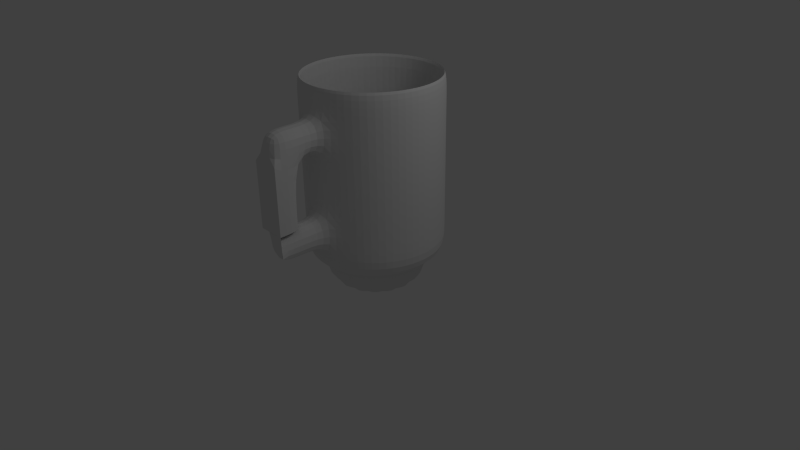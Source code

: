 # Source: untitled.blend  (saved by Blender 2.57.1; exported with 4.5.12 LTS)
import bpy
from mathutils import Matrix  # noqa: F401  (used for matrix-valued properties, if any)

bpy.ops.wm.read_factory_settings(use_empty=True)
scene = bpy.context.scene
scene.name = 'Scene'

# ---- collections
col_collection_1 = bpy.data.collections.new('Collection 1'); scene.collection.children.link(col_collection_1)

# ---- world
world_world = bpy.data.worlds.new('World'); scene.world = world_world
world_world.color = (0.05088, 0.05088, 0.05088)
world_world.use_sun_shadow = False
world_world.sun_shadow_jitter_overblur = 0.0
world_world.cycles.sampling_method = 'MANUAL'
world_world.cycles.sample_map_resolution = 256

# ---- cameras
cam_camera = bpy.data.cameras.new('Camera')
cam_camera.clip_end = 100.0
cam_camera.lens = 35.0
cam_camera.ortho_scale = 7.314
cam_camera.dof.focus_distance = 0.0
cam_camera.dof.aperture_fstop = 128.0

# ---- lights
light_lamp = bpy.data.lights.new('Lamp', 'POINT')
light_lamp.transmission_factor = 0.0
light_lamp.cutoff_distance = 30.0
light_lamp.energy = 100.0
light_lamp.shadow_buffer_clip_start = 1.001
light_lamp.shadow_soft_size = 1.0
light_lamp.shadow_maximum_resolution = 0.006
light_lamp.use_absolute_resolution = True
light_lamp.cycles.use_multiple_importance_sampling = False

# ---- meshes
me_circle = bpy.data.meshes.new('Circle')
me_circle.from_pydata([(0.1951, 0.9808, 0.0), (0.5556, 0.8315, 0.0), (0.8315, 0.5556, 0.0), (0.9808, 0.1951, 0.0), (0.9808, -0.1951, 0.0), (0.8315, -0.5556, 0.0), (0.5556, -0.8315, 0.0), (0.1951, -0.9808, 0.0), (-0.1951, -0.9808, 0.0), (-0.5556, -0.8315, 0.0), (-0.8315, -0.5556, 0.0), (-0.9808, -0.1951, 0.0), (-0.9808, 0.1951, 0.0), (-0.8315, 0.5556, 0.0), (-0.5556, 0.8315, 0.0), (-0.1951, 0.9808, 0.0), (-1.378e-09, 7.042e-09, 0.0), (-0.1951, 0.9808, 2.679), (-0.5556, 0.8315, 2.679), (-0.8315, 0.5556, 2.679), (-0.9808, 0.1951, 2.679), (-0.9808, -0.1951, 2.679), (-0.8315, -0.5556, 2.679), (-0.5556, -0.8315, 2.679), (-0.1951, -0.9808, 2.679), (0.1951, -0.9808, 2.679), (0.5556, -0.8315, 2.679), (0.8315, -0.5556, 2.679), (0.9808, -0.1951, 2.679), (0.9808, 0.1951, 2.679), (0.8315, 0.5556, 2.679), (0.5556, 0.8315, 2.679), (0.1951, 0.9808, 2.679), (-0.1951, 0.9808, 0.4499), (0.1951, 0.9808, 0.4499), (-0.5556, 0.8315, 0.4499), (-0.8315, 0.5556, 0.4499), (-0.9808, 0.1951, 0.4499), (-0.9808, -0.1951, 0.4499), (-0.8315, -0.5556, 0.4499), (-0.5556, -0.8315, 0.4499), (-0.1951, -0.9808, 0.4499), (0.1951, -0.9808, 0.4499), (0.5556, -0.8315, 0.4499), (0.8315, -0.5556, 0.4499), (0.9808, -0.1951, 0.4499), (0.9808, 0.1951, 0.4499), (0.8315, 0.5556, 0.4499), (0.5556, 0.8315, 0.4499), (-0.1951, 0.9808, 0.91), (0.1951, 0.9808, 0.91), (-0.5556, 0.8315, 0.91), (-0.8315, 0.5556, 0.91), (-0.9808, 0.1951, 0.91), (-0.9808, -0.1951, 0.91), (-0.8315, -0.5556, 0.91), (-0.5556, -0.8315, 0.91), (-0.1951, -0.9808, 0.91), (0.1951, -0.9808, 0.91), (0.5556, -0.8315, 0.91), (0.8315, -0.5556, 0.91), (0.9808, -0.1951, 0.91), (0.9808, 0.1951, 0.91), (0.8315, 0.5556, 0.91), (0.5556, 0.8315, 0.91), (-0.1951, 0.9808, 1.382), (0.1951, 0.9808, 1.382), (-0.5556, 0.8315, 1.382), (-0.8315, 0.5556, 1.382), (-0.9808, 0.1951, 1.382), (-0.9808, -0.1951, 1.382), (-0.8315, -0.5556, 1.382), (-0.5556, -0.8315, 1.382), (-0.1951, -0.9808, 1.382), (0.1951, -0.9808, 1.382), (0.5556, -0.8315, 1.382), (0.8315, -0.5556, 1.382), (0.9808, -0.1951, 1.382), (0.9808, 0.1951, 1.382), (0.8315, 0.5556, 1.382), (0.5556, 0.8315, 1.382), (-0.1951, 0.9808, 1.838), (0.1951, 0.9808, 1.838), (-0.5556, 0.8315, 1.838), (-0.8315, 0.5556, 1.838), (-0.9808, 0.1951, 1.838), (-0.9808, -0.1951, 1.838), (-0.8315, -0.5556, 1.838), (-0.5556, -0.8315, 1.838), (-0.1951, -0.9808, 1.838), (0.1951, -0.9808, 1.838), (0.5556, -0.8315, 1.838), (0.8315, -0.5556, 1.838), (0.9808, -0.1951, 1.838), (0.9808, 0.1951, 1.838), (0.8315, 0.5556, 1.838), (0.5556, 0.8315, 1.838), (-0.1951, 0.9808, 2.249), (0.1951, 0.9808, 2.249), (-0.5556, 0.8315, 2.249), (-0.8315, 0.5556, 2.249), (-0.9808, 0.1951, 2.249), (-0.9808, -0.1951, 2.249), (-0.8315, -0.5556, 2.249), (-0.5556, -0.8315, 2.249), (-0.1951, -0.9808, 2.249), (0.1951, -0.9808, 2.249), (0.5556, -0.8315, 2.249), (0.8315, -0.5556, 2.249), (0.9808, -0.1951, 2.249), (0.9808, 0.1951, 2.249), (0.8315, 0.5556, 2.249), (0.5556, 0.8315, 2.249), (-0.1951, -1.731, 0.91), (0.1951, -1.731, 0.91), (0.1951, -1.731, 0.4499), (-0.1951, -1.731, 0.4499), (-0.2028, -1.737, 2.249), (0.1874, -1.737, 2.249), (0.1874, -1.737, 1.838), (-0.2028, -1.737, 1.838), (-0.1989, -1.359, 2.249), (0.1912, -1.359, 2.249), (0.1912, -1.359, 1.838), (-0.1989, -1.359, 1.838), (-0.1951, -1.356, 0.91), (0.1951, -1.356, 0.91), (0.1951, -1.356, 0.4499), (-0.1951, -1.356, 0.4499), (0.1912, -1.359, 0.9101), (-0.1989, -1.359, 0.9101), (-0.2028, -1.737, 0.9101), (0.1874, -1.737, 0.9101), (0.5032, 0.7532, 2.679), (0.1767, 0.8884, 2.679), (0.7532, 0.5032, 2.679), (0.8884, 0.1767, 2.679), (0.8884, -0.1767, 2.679), (0.7532, -0.5032, 2.679), (0.5032, -0.7532, 2.679), (0.1767, -0.8884, 2.679), (-0.1767, -0.8884, 2.679), (-0.5032, -0.7532, 2.679), (-0.7532, -0.5032, 2.679), (-0.8884, -0.1767, 2.679), (-0.8884, 0.1767, 2.679), (-0.7532, 0.5032, 2.679), (-0.5032, 0.7532, 2.679), (-0.1767, 0.8884, 2.679), (0.1767, 0.8884, -0.433), (-0.1767, 0.8884, -0.433), (-0.5032, 0.7532, -0.433), (-0.7532, 0.5032, -0.433), (-0.8884, 0.1767, -0.433), (-0.8884, -0.1767, -0.433), (-0.7532, -0.5032, -0.433), (-0.5032, -0.7532, -0.433), (-0.1767, -0.8884, -0.433), (0.1767, -0.8884, -0.433), (0.5032, -0.7532, -0.433), (0.7532, -0.5032, -0.433), (0.8884, -0.1767, -0.433), (0.8884, 0.1767, -0.433), (0.7532, 0.5032, -0.433), (0.5032, 0.7532, -0.433), (7.991e-09, 7.739e-09, -0.433)], [], [(16, 0, 1), (16, 1, 2), (16, 2, 3), (16, 3, 4), (16, 4, 5), (16, 5, 6), (16, 6, 7), (16, 7, 8), (16, 8, 9), (16, 9, 10), (16, 10, 11), (16, 11, 12), (16, 12, 13), (16, 13, 14), (16, 14, 15), (15, 0, 16), (34, 0, 15, 33), (14, 35, 33, 15), (13, 36, 35, 14), (12, 37, 36, 13), (11, 38, 37, 12), (10, 39, 38, 11), (9, 40, 39, 10), (8, 41, 40, 9), (7, 42, 41, 8), (6, 43, 42, 7), (5, 44, 43, 6), (4, 45, 44, 5), (3, 46, 45, 4), (2, 47, 46, 3), (1, 48, 47, 2), (0, 34, 48, 1), (33, 49, 50, 34), (35, 51, 49, 33), (36, 52, 51, 35), (37, 53, 52, 36), (38, 54, 53, 37), (39, 55, 54, 38), (40, 56, 55, 39), (41, 57, 56, 40), (43, 59, 58, 42), (44, 60, 59, 43), (45, 61, 60, 44), (46, 62, 61, 45), (47, 63, 62, 46), (48, 64, 63, 47), (34, 50, 64, 48), (49, 65, 66, 50), (51, 67, 65, 49), (52, 68, 67, 51), (53, 69, 68, 52), (54, 70, 69, 53), (55, 71, 70, 54), (56, 72, 71, 55), (57, 73, 72, 56), (58, 74, 73, 57), (59, 75, 74, 58), (60, 76, 75, 59), (61, 77, 76, 60), (62, 78, 77, 61), (63, 79, 78, 62), (64, 80, 79, 63), (50, 66, 80, 64), (65, 81, 82, 66), (67, 83, 81, 65), (68, 84, 83, 67), (69, 85, 84, 68), (70, 86, 85, 69), (71, 87, 86, 70), (72, 88, 87, 71), (73, 89, 88, 72), (74, 90, 89, 73), (75, 91, 90, 74), (76, 92, 91, 75), (77, 93, 92, 76), (78, 94, 93, 77), (79, 95, 94, 78), (80, 96, 95, 79), (66, 82, 96, 80), (81, 97, 98, 82), (97, 17, 32, 98), (83, 99, 97, 81), (99, 18, 17, 97), (84, 100, 99, 83), (100, 19, 18, 99), (85, 101, 100, 84), (101, 20, 19, 100), (86, 102, 101, 85), (102, 21, 20, 101), (87, 103, 102, 86), (103, 22, 21, 102), (88, 104, 103, 87), (104, 23, 22, 103), (89, 105, 104, 88), (105, 24, 23, 104), (106, 25, 24, 105), (91, 107, 106, 90), (107, 26, 25, 106), (92, 108, 107, 91), (108, 27, 26, 107), (93, 109, 108, 92), (109, 28, 27, 108), (94, 110, 109, 93), (110, 29, 28, 109), (95, 111, 110, 94), (111, 30, 29, 110), (96, 112, 111, 95), (112, 31, 30, 111), (82, 98, 112, 96), (98, 32, 31, 112), (105, 121, 122, 106), (121, 117, 118, 122), (106, 122, 123, 90), (122, 118, 119, 123), (89, 124, 121, 105), (124, 120, 117, 121), (90, 123, 124, 89), (57, 125, 126, 58), (125, 113, 114, 126), (58, 126, 127, 42), (126, 114, 115, 127), (41, 128, 125, 57), (128, 116, 113, 125), (42, 127, 128, 41), (127, 115, 116, 128), (124, 123, 129, 130), (120, 124, 130, 131), (123, 119, 132, 129), (120, 119, 132, 131), (117, 120, 119, 118), (113, 116, 115, 132), (31, 32, 134, 133), (30, 31, 133, 135), (29, 30, 135, 136), (28, 29, 136, 137), (27, 28, 137, 138), (26, 27, 138, 139), (25, 26, 139, 140), (24, 25, 140, 141), (23, 24, 141, 142), (22, 23, 142, 143), (21, 22, 143, 144), (20, 21, 144, 145), (19, 20, 145, 146), (18, 19, 146, 147), (17, 18, 147, 148), (32, 17, 148, 134), (134, 148, 150, 149), (148, 147, 151, 150), (147, 146, 152, 151), (146, 145, 153, 152), (145, 144, 154, 153), (144, 143, 155, 154), (143, 142, 156, 155), (142, 141, 157, 156), (141, 140, 158, 157), (140, 139, 159, 158), (139, 138, 160, 159), (138, 137, 161, 160), (137, 136, 162, 161), (136, 135, 163, 162), (135, 133, 164, 163), (133, 134, 149, 164), (164, 149, 165), (163, 164, 165), (162, 163, 165), (161, 162, 165), (160, 161, 165), (159, 160, 165), (158, 159, 165), (157, 158, 165), (156, 157, 165), (155, 156, 165), (154, 155, 165), (153, 154, 165), (152, 153, 165), (151, 152, 165), (150, 151, 165), (165, 149, 150)])
me_circle.use_remesh_preserve_volume = False
me_circle.use_remesh_preserve_attributes = False
me_circle.use_mirror_vertex_groups = False
me_circle.update()

# ---- objects
ob_circle = bpy.data.objects.new('Circle', me_circle)
ob_lamp = bpy.data.objects.new('Lamp', light_lamp)
ob_camera = bpy.data.objects.new('Camera', cam_camera)

# ---- transforms, parenting, visibility, modifiers, constraints
ob_circle.location = (0.0, 0.0, 0.0)
ob_circle.lineart.crease_threshold = 0.0
_m = ob_circle.modifiers.new('Subsurf', 'SUBSURF')
_m.uv_smooth = 'PRESERVE_CORNERS'
_m.quality = 2
_m.show_only_control_edges = False
ob_lamp.location = (4.076, 1.005, 5.904)
ob_lamp.rotation_euler = (0.6503, 0.05522, 1.866)
ob_lamp.lock_rotations_4d = False
ob_lamp.empty_display_type = 'ARROWS'
ob_lamp.color = (0.0, 0.0, 0.0, 0.0)
ob_lamp.lineart.crease_threshold = 0.0
ob_camera.location = (7.481, -6.508, 5.344)
ob_camera.rotation_euler = (1.109, 0.01082, 0.8149)
ob_camera.lock_rotations_4d = False
ob_camera.empty_display_type = 'ARROWS'
ob_camera.color = (0.0, 0.0, 0.0, 0.0)
ob_camera.display_type = 'WIRE'
ob_camera.lineart.crease_threshold = 0.0

# ---- collection membership
col_collection_1.objects.link(ob_circle)
col_collection_1.objects.link(ob_lamp)
col_collection_1.objects.link(ob_camera)

# ---- scene / render settings (as saved in the file)
scene.camera = ob_camera
scene.frame_start = 1; scene.frame_end = 250; scene.frame_set(10)
scene.render.engine = 'BLENDER_EEVEE_NEXT'
scene.render.image_settings.color_mode = 'RGB'
scene.render.image_settings.compression = 90
scene.render.resolution_percentage = 50
scene.render.dither_intensity = 0.0
scene.render.bake_margin = 2
scene.render.bake_bias = 0.0
scene.cycles.use_denoising = False
scene.cycles.samples = 10
scene.cycles.sampling_pattern = 'TABULATED_SOBOL'
scene.cycles.light_sampling_threshold = 0.0
scene.cycles.use_adaptive_sampling = False
scene.cycles.use_light_tree = False
scene.cycles.blur_glossy = 0.0
scene.cycles.volume_bounces = 1
scene.cycles.pixel_filter_type = 'GAUSSIAN'
scene.cycles.sample_clamp_indirect = 0.0
scene.view_settings.view_transform = 'Standard'
bpy.context.view_layer.update()
